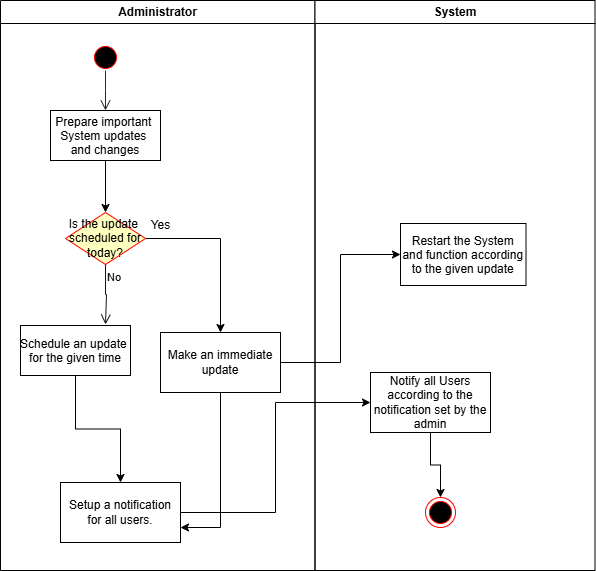

The diagram above was exported from draw.io. Its source (the exported page's mxGraphModel, read from the mxfile embedded in the PNG):
<mxGraphModel dx="1050" dy="565" grid="1" gridSize="10" guides="1" tooltips="1" connect="1" arrows="1" fold="1" page="1" pageScale="1" pageWidth="1169" pageHeight="826" background="none" math="0" shadow="0">
  <root>
    <mxCell id="0" />
    <mxCell id="1" parent="0" />
    <mxCell id="2" value="Administrator" style="swimlane;whiteSpace=wrap" parent="1" vertex="1">
      <mxGeometry x="130" y="128" width="314.5" height="570" as="geometry" />
    </mxCell>
    <mxCell id="5" value="" style="ellipse;shape=startState;fillColor=#000000;strokeColor=#ff0000;" parent="2" vertex="1">
      <mxGeometry x="90" y="42" width="30" height="30" as="geometry" />
    </mxCell>
    <mxCell id="6" value="" style="edgeStyle=elbowEdgeStyle;elbow=horizontal;verticalAlign=bottom;endArrow=open;endSize=8;strokeColor=light-dark(#272525, #ff9090);endFill=1;rounded=0" parent="2" target="7" edge="1">
      <mxGeometry x="100" y="40" as="geometry">
        <mxPoint x="105" y="110" as="targetPoint" />
        <mxPoint x="105" y="70" as="sourcePoint" />
      </mxGeometry>
    </mxCell>
    <mxCell id="_r-3hlPKqfYsunRCh5W7-44" style="edgeStyle=orthogonalEdgeStyle;rounded=0;orthogonalLoop=1;jettySize=auto;html=1;exitX=0.5;exitY=1;exitDx=0;exitDy=0;entryX=0.5;entryY=0;entryDx=0;entryDy=0;" edge="1" parent="2" source="7" target="_r-3hlPKqfYsunRCh5W7-41">
      <mxGeometry relative="1" as="geometry" />
    </mxCell>
    <mxCell id="7" value="Prepare important &#10;System updates &#10;and changes" style="" parent="2" vertex="1">
      <mxGeometry x="50" y="110" width="110" height="50" as="geometry" />
    </mxCell>
    <mxCell id="10" value="Schedule an update &#10;for the given time" style="" parent="2" vertex="1">
      <mxGeometry x="20" y="325" width="110" height="50" as="geometry" />
    </mxCell>
    <mxCell id="_r-3hlPKqfYsunRCh5W7-46" style="edgeStyle=orthogonalEdgeStyle;rounded=0;orthogonalLoop=1;jettySize=auto;html=1;entryX=0.5;entryY=0;entryDx=0;entryDy=0;" edge="1" parent="2" source="_r-3hlPKqfYsunRCh5W7-41" target="_r-3hlPKqfYsunRCh5W7-45">
      <mxGeometry relative="1" as="geometry" />
    </mxCell>
    <mxCell id="_r-3hlPKqfYsunRCh5W7-41" value="Is the update&amp;nbsp;&lt;div&gt;scheduled for&lt;/div&gt;&lt;div&gt;today?&lt;/div&gt;" style="rhombus;whiteSpace=wrap;html=1;fontColor=#000000;fillColor=#ffffc0;strokeColor=#ff0000;" vertex="1" parent="2">
      <mxGeometry x="65" y="212" width="80" height="52" as="geometry" />
    </mxCell>
    <mxCell id="_r-3hlPKqfYsunRCh5W7-43" value="No" style="edgeStyle=orthogonalEdgeStyle;html=1;align=left;verticalAlign=top;endArrow=open;endSize=8;strokeColor=light-dark(#121212, #ff9090);rounded=0;" edge="1" source="_r-3hlPKqfYsunRCh5W7-41" parent="2">
      <mxGeometry x="-1" relative="1" as="geometry">
        <mxPoint x="105" y="324" as="targetPoint" />
        <Array as="points">
          <mxPoint x="105" y="294" />
          <mxPoint x="106" y="294" />
        </Array>
      </mxGeometry>
    </mxCell>
    <mxCell id="_r-3hlPKqfYsunRCh5W7-45" value="Make an immediate update" style="whiteSpace=wrap;html=1;" vertex="1" parent="2">
      <mxGeometry x="160" y="332" width="120" height="60" as="geometry" />
    </mxCell>
    <mxCell id="3" value="System" style="swimlane;whiteSpace=wrap" parent="1" vertex="1">
      <mxGeometry x="444.5" y="128" width="280" height="570" as="geometry" />
    </mxCell>
    <mxCell id="8" value="Restart the System&#10;and function according&#10;to the given update" style="" parent="3" vertex="1">
      <mxGeometry x="85.5" y="223" width="125.5" height="62" as="geometry" />
    </mxCell>
    <mxCell id="_r-3hlPKqfYsunRCh5W7-53" value="" style="ellipse;html=1;shape=endState;fillColor=#000000;strokeColor=#ff0000;" vertex="1" parent="3">
      <mxGeometry x="110.5" y="497" width="30" height="30" as="geometry" />
    </mxCell>
    <mxCell id="_r-3hlPKqfYsunRCh5W7-47" value="Yes" style="text;html=1;align=center;verticalAlign=middle;resizable=0;points=[];autosize=1;strokeColor=none;fillColor=none;" vertex="1" parent="1">
      <mxGeometry x="270" y="338" width="40" height="30" as="geometry" />
    </mxCell>
    <mxCell id="_r-3hlPKqfYsunRCh5W7-48" style="edgeStyle=orthogonalEdgeStyle;rounded=0;orthogonalLoop=1;jettySize=auto;html=1;entryX=0;entryY=0.5;entryDx=0;entryDy=0;" edge="1" parent="1" source="_r-3hlPKqfYsunRCh5W7-45" target="8">
      <mxGeometry relative="1" as="geometry" />
    </mxCell>
    <mxCell id="_r-3hlPKqfYsunRCh5W7-56" style="edgeStyle=orthogonalEdgeStyle;rounded=0;orthogonalLoop=1;jettySize=auto;html=1;entryX=0;entryY=0.5;entryDx=0;entryDy=0;" edge="1" parent="1" source="_r-3hlPKqfYsunRCh5W7-49" target="_r-3hlPKqfYsunRCh5W7-52">
      <mxGeometry relative="1" as="geometry" />
    </mxCell>
    <mxCell id="_r-3hlPKqfYsunRCh5W7-49" value="Setup a notification for all users." style="whiteSpace=wrap;html=1;" vertex="1" parent="1">
      <mxGeometry x="190" y="610" width="120" height="60" as="geometry" />
    </mxCell>
    <mxCell id="_r-3hlPKqfYsunRCh5W7-50" style="edgeStyle=orthogonalEdgeStyle;rounded=0;orthogonalLoop=1;jettySize=auto;html=1;entryX=0.5;entryY=0;entryDx=0;entryDy=0;" edge="1" parent="1" source="10" target="_r-3hlPKqfYsunRCh5W7-49">
      <mxGeometry relative="1" as="geometry" />
    </mxCell>
    <mxCell id="_r-3hlPKqfYsunRCh5W7-51" style="edgeStyle=orthogonalEdgeStyle;rounded=0;orthogonalLoop=1;jettySize=auto;html=1;entryX=1;entryY=0.75;entryDx=0;entryDy=0;" edge="1" parent="1" source="_r-3hlPKqfYsunRCh5W7-45" target="_r-3hlPKqfYsunRCh5W7-49">
      <mxGeometry relative="1" as="geometry" />
    </mxCell>
    <mxCell id="_r-3hlPKqfYsunRCh5W7-54" style="edgeStyle=orthogonalEdgeStyle;rounded=0;orthogonalLoop=1;jettySize=auto;html=1;entryX=0.5;entryY=0;entryDx=0;entryDy=0;" edge="1" parent="1" source="_r-3hlPKqfYsunRCh5W7-52" target="_r-3hlPKqfYsunRCh5W7-53">
      <mxGeometry relative="1" as="geometry" />
    </mxCell>
    <mxCell id="_r-3hlPKqfYsunRCh5W7-52" value="Notify all Users according to the notification set by the admin" style="whiteSpace=wrap;html=1;" vertex="1" parent="1">
      <mxGeometry x="500" y="500" width="120" height="60" as="geometry" />
    </mxCell>
  </root>
</mxGraphModel>